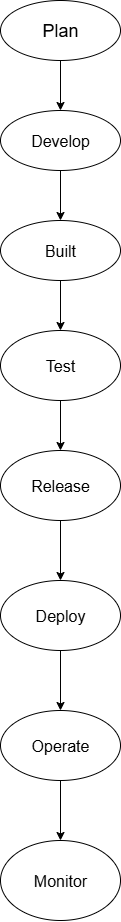

The diagram above was exported from draw.io. Its source (the exported page's mxGraphModel, read from the mxfile embedded in the PNG):
<mxGraphModel dx="749" dy="1530" grid="1" gridSize="10" guides="1" tooltips="1" connect="1" arrows="1" fold="1" page="1" pageScale="1" pageWidth="850" pageHeight="1100" math="0" shadow="0">
  <root>
    <mxCell id="0" />
    <mxCell id="1" parent="0" />
    <mxCell id="KH9LLuypX70EaOjcw5gJ-15" value="&lt;font size=&quot;3&quot;&gt;Develop&lt;/font&gt;" style="ellipse;whiteSpace=wrap;html=1;" vertex="1" parent="1">
      <mxGeometry x="350" y="80" width="120" height="60" as="geometry" />
    </mxCell>
    <mxCell id="KH9LLuypX70EaOjcw5gJ-16" value="&lt;font style=&quot;font-size: 18px;&quot;&gt;Plan&lt;/font&gt;" style="ellipse;whiteSpace=wrap;html=1;" vertex="1" parent="1">
      <mxGeometry x="350" y="-30" width="120" height="60" as="geometry" />
    </mxCell>
    <mxCell id="KH9LLuypX70EaOjcw5gJ-17" value="&lt;font size=&quot;3&quot;&gt;Deploy&lt;/font&gt;" style="ellipse;whiteSpace=wrap;html=1;" vertex="1" parent="1">
      <mxGeometry x="350" y="550" width="120" height="70" as="geometry" />
    </mxCell>
    <mxCell id="KH9LLuypX70EaOjcw5gJ-18" value="&lt;font size=&quot;3&quot;&gt;Built&lt;/font&gt;" style="ellipse;whiteSpace=wrap;html=1;" vertex="1" parent="1">
      <mxGeometry x="350" y="190" width="120" height="60" as="geometry" />
    </mxCell>
    <mxCell id="KH9LLuypX70EaOjcw5gJ-19" value="&lt;font size=&quot;3&quot;&gt;Release&lt;/font&gt;" style="ellipse;whiteSpace=wrap;html=1;" vertex="1" parent="1">
      <mxGeometry x="350" y="420" width="120" height="70" as="geometry" />
    </mxCell>
    <mxCell id="KH9LLuypX70EaOjcw5gJ-20" value="&lt;font size=&quot;3&quot;&gt;Test&lt;/font&gt;" style="ellipse;whiteSpace=wrap;html=1;" vertex="1" parent="1">
      <mxGeometry x="350" y="300" width="120" height="70" as="geometry" />
    </mxCell>
    <mxCell id="KH9LLuypX70EaOjcw5gJ-21" value="&lt;font size=&quot;3&quot;&gt;Monitor&lt;/font&gt;" style="ellipse;whiteSpace=wrap;html=1;" vertex="1" parent="1">
      <mxGeometry x="350" y="810" width="120" height="80" as="geometry" />
    </mxCell>
    <mxCell id="KH9LLuypX70EaOjcw5gJ-22" value="&lt;font size=&quot;3&quot;&gt;Operate&lt;/font&gt;" style="ellipse;whiteSpace=wrap;html=1;" vertex="1" parent="1">
      <mxGeometry x="350" y="680" width="120" height="70" as="geometry" />
    </mxCell>
    <mxCell id="KH9LLuypX70EaOjcw5gJ-23" value="" style="endArrow=classic;html=1;rounded=0;exitX=0.5;exitY=1;exitDx=0;exitDy=0;entryX=0.5;entryY=0;entryDx=0;entryDy=0;" edge="1" parent="1" source="KH9LLuypX70EaOjcw5gJ-20" target="KH9LLuypX70EaOjcw5gJ-19">
      <mxGeometry width="50" height="50" relative="1" as="geometry">
        <mxPoint x="350" y="550" as="sourcePoint" />
        <mxPoint x="400" y="520" as="targetPoint" />
        <Array as="points" />
      </mxGeometry>
    </mxCell>
    <mxCell id="KH9LLuypX70EaOjcw5gJ-24" value="" style="endArrow=classic;html=1;rounded=0;exitX=0.5;exitY=1;exitDx=0;exitDy=0;" edge="1" parent="1" source="KH9LLuypX70EaOjcw5gJ-18">
      <mxGeometry width="50" height="50" relative="1" as="geometry">
        <mxPoint x="390" y="370" as="sourcePoint" />
        <mxPoint x="410" y="300" as="targetPoint" />
        <Array as="points" />
      </mxGeometry>
    </mxCell>
    <mxCell id="KH9LLuypX70EaOjcw5gJ-25" value="" style="endArrow=classic;html=1;rounded=0;entryX=0.5;entryY=0;entryDx=0;entryDy=0;exitX=0.5;exitY=1;exitDx=0;exitDy=0;" edge="1" parent="1" source="KH9LLuypX70EaOjcw5gJ-19" target="KH9LLuypX70EaOjcw5gJ-17">
      <mxGeometry width="50" height="50" relative="1" as="geometry">
        <mxPoint x="340" y="850" as="sourcePoint" />
        <mxPoint x="390" y="800" as="targetPoint" />
      </mxGeometry>
    </mxCell>
    <mxCell id="KH9LLuypX70EaOjcw5gJ-26" value="" style="endArrow=classic;html=1;rounded=0;exitX=0.5;exitY=1;exitDx=0;exitDy=0;" edge="1" parent="1" source="KH9LLuypX70EaOjcw5gJ-17">
      <mxGeometry width="50" height="50" relative="1" as="geometry">
        <mxPoint x="340" y="850" as="sourcePoint" />
        <mxPoint x="410" y="680" as="targetPoint" />
      </mxGeometry>
    </mxCell>
    <mxCell id="KH9LLuypX70EaOjcw5gJ-27" value="" style="endArrow=classic;html=1;rounded=0;entryX=0.5;entryY=0;entryDx=0;entryDy=0;exitX=0.5;exitY=1;exitDx=0;exitDy=0;" edge="1" parent="1" source="KH9LLuypX70EaOjcw5gJ-22" target="KH9LLuypX70EaOjcw5gJ-21">
      <mxGeometry width="50" height="50" relative="1" as="geometry">
        <mxPoint x="340" y="860" as="sourcePoint" />
        <mxPoint x="390" y="810" as="targetPoint" />
      </mxGeometry>
    </mxCell>
    <mxCell id="KH9LLuypX70EaOjcw5gJ-28" value="" style="endArrow=classic;html=1;rounded=0;entryX=0.5;entryY=0;entryDx=0;entryDy=0;exitX=0.5;exitY=1;exitDx=0;exitDy=0;" edge="1" parent="1" source="KH9LLuypX70EaOjcw5gJ-15" target="KH9LLuypX70EaOjcw5gJ-18">
      <mxGeometry width="50" height="50" relative="1" as="geometry">
        <mxPoint x="340" y="250" as="sourcePoint" />
        <mxPoint x="390" y="200" as="targetPoint" />
      </mxGeometry>
    </mxCell>
    <mxCell id="KH9LLuypX70EaOjcw5gJ-29" value="" style="endArrow=classic;html=1;rounded=0;entryX=0.5;entryY=0;entryDx=0;entryDy=0;exitX=0.5;exitY=1;exitDx=0;exitDy=0;" edge="1" parent="1" source="KH9LLuypX70EaOjcw5gJ-16" target="KH9LLuypX70EaOjcw5gJ-15">
      <mxGeometry width="50" height="50" relative="1" as="geometry">
        <mxPoint x="340" y="80" as="sourcePoint" />
        <mxPoint x="390" y="30" as="targetPoint" />
      </mxGeometry>
    </mxCell>
  </root>
</mxGraphModel>